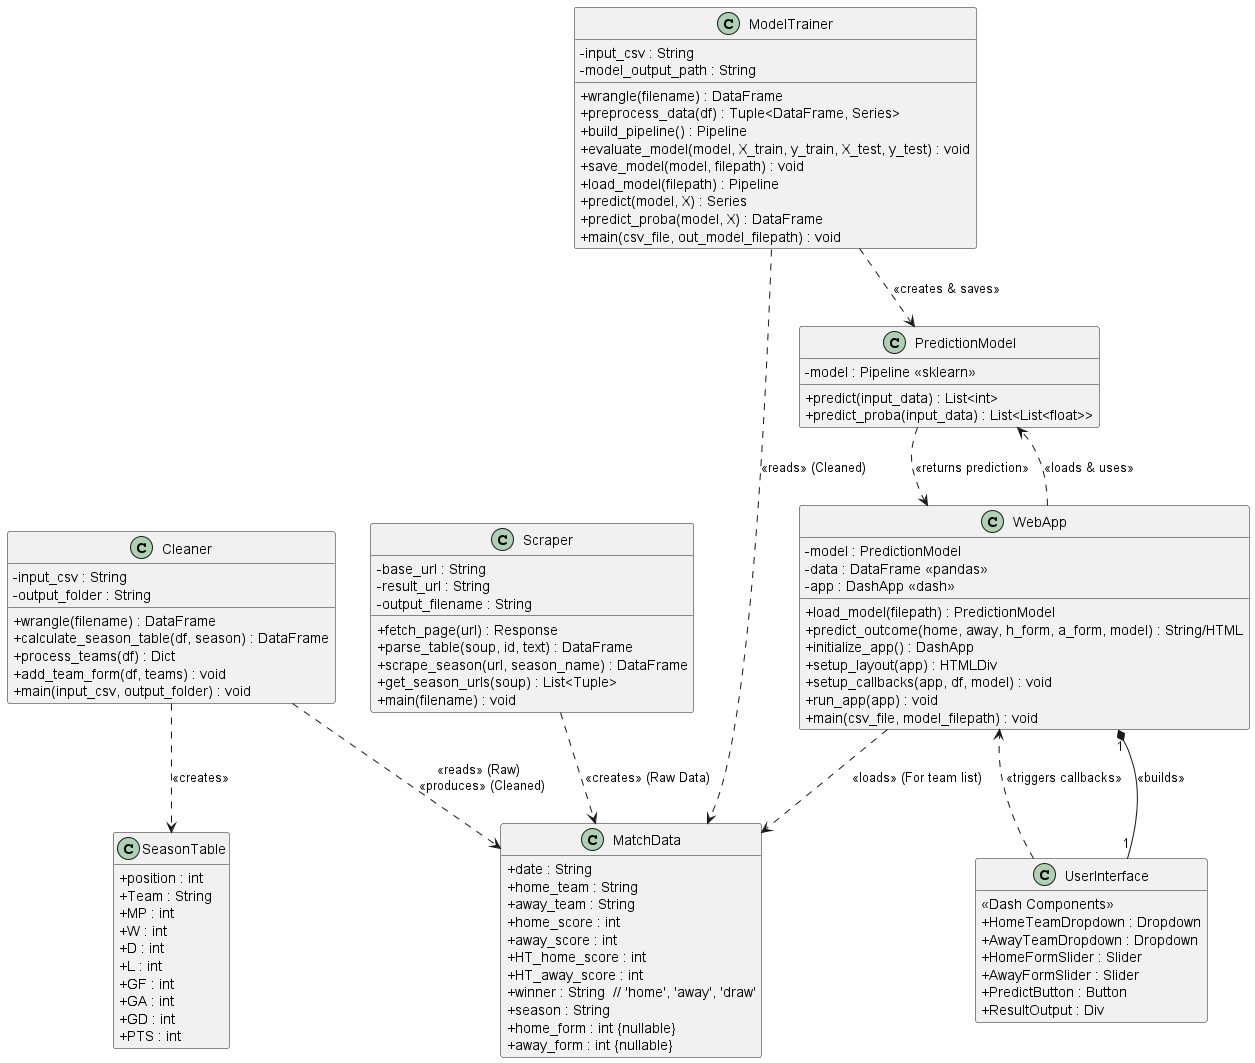

The diagram above was rendered by PlantUML. Its source (embedded in the PNG):
@startuml
' Class Diagram for Football Match Predictor

skinparam classAttributeIconSize 0
hide empty members

class Scraper {
  - base_url : String
  - result_url : String
  - output_filename : String
  + fetch_page(url) : Response
  + parse_table(soup, id, text) : DataFrame
  + scrape_season(url, season_name) : DataFrame
  + get_season_urls(soup) : List<Tuple>
  + main(filename) : void
}

class Cleaner {
  - input_csv : String
  - output_folder : String
  + wrangle(filename) : DataFrame
  + calculate_season_table(df, season) : DataFrame
  + process_teams(df) : Dict
  + add_team_form(df, teams) : void
  + main(input_csv, output_folder) : void
}

class ModelTrainer {
  - input_csv : String
  - model_output_path : String
  + wrangle(filename) : DataFrame
  + preprocess_data(df) : Tuple<DataFrame, Series>
  + build_pipeline() : Pipeline
  + evaluate_model(model, X_train, y_train, X_test, y_test) : void
  + save_model(model, filepath) : void
  + load_model(filepath) : Pipeline
  + predict(model, X) : Series
  + predict_proba(model, X) : DataFrame
  + main(csv_file, out_model_filepath) : void
}

class MatchData {
  + date : String
  + home_team : String
  + away_team : String
  + home_score : int
  + away_score : int
  + HT_home_score : int
  + HT_away_score : int
  + winner : String  // 'home', 'away', 'draw'
  + season : String
  + home_form : int {nullable}
  + away_form : int {nullable}
}

class SeasonTable {
  + position : int
  + Team : String
  + MP : int
  + W : int
  + D : int
  + L : int
  + GF : int
  + GA : int
  + GD : int
  + PTS : int
}

class PredictionModel {
  - model : Pipeline <<sklearn>>
  + predict(input_data) : List<int>
  + predict_proba(input_data) : List<List<float>>
}

class WebApp {
  - model : PredictionModel
  - data : DataFrame <<pandas>>
  - app : DashApp <<dash>>
  + load_model(filepath) : PredictionModel
  + predict_outcome(home, away, h_form, a_form, model) : String/HTML
  + initialize_app() : DashApp
  + setup_layout(app) : HTMLDiv
  + setup_callbacks(app, df, model) : void
  + run_app(app) : void
  + main(csv_file, model_filepath) : void
}

class UserInterface {
  <<Dash Components>>
  + HomeTeamDropdown : Dropdown
  + AwayTeamDropdown : Dropdown
  + HomeFormSlider : Slider
  + AwayFormSlider : Slider
  + PredictButton : Button
  + ResultOutput : Div
}

' Relationships
Scraper ..> MatchData : <<creates>> (Raw Data)
Cleaner ..> MatchData : <<reads>> (Raw) \n <<produces>> (Cleaned)
Cleaner ..> SeasonTable : <<creates>>
ModelTrainer ..> MatchData : <<reads>> (Cleaned)
ModelTrainer ..> PredictionModel : <<creates & saves>>
WebApp ..> PredictionModel : <<loads & uses>>
WebApp ..> MatchData : <<loads>> (For team list)
WebApp "1" *-- "1" UserInterface : <<builds>>
UserInterface ..> WebApp : <<triggers callbacks>>
PredictionModel ..> WebApp : <<returns prediction>>

@enduml